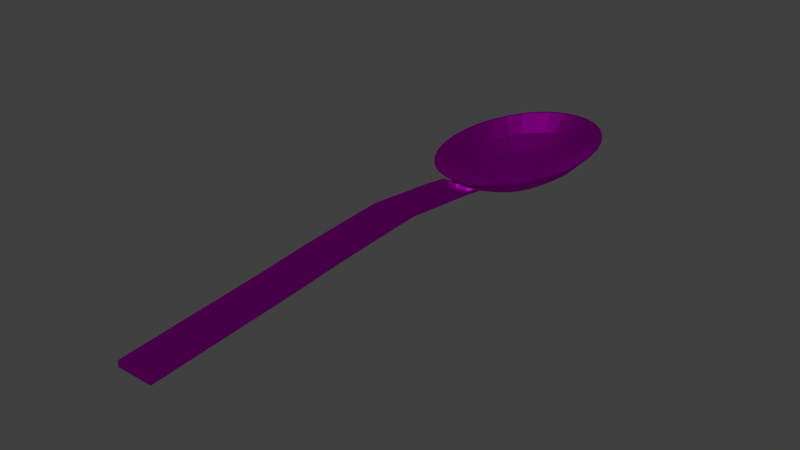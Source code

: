 # Source: mb-Loeffel.blend  (saved by Blender 2.76.0; exported with 4.5.12 LTS)
import bpy
from mathutils import Matrix  # noqa: F401  (used for matrix-valued properties, if any)

bpy.ops.wm.read_factory_settings(use_empty=True)
scene = bpy.context.scene
scene.name = 'Scene'

# ---- collections
col_collection_1 = bpy.data.collections.new('Collection 1'); scene.collection.children.link(col_collection_1)

# ---- images (referenced by path relative to the original .blend; pixels are not part of the script)
import os
ASSET_DIR = os.environ.get("B2B_ASSET_DIR", "")  # directory of the original .blend (textures are referenced by path, not embedded)
HERE = os.path.dirname(os.path.abspath(__file__))  # packed textures are extracted next to this script under _unpacked/

def load_image(name, relpath, width, height, colorspace="sRGB"):
    """Load a texture the original file referenced (path relative to the .blend, or extracted next to this script)."""
    p = next((c for c in (os.path.join(HERE, relpath), os.path.join(ASSET_DIR, relpath)) if relpath and os.path.exists(c)), "")
    if p:
        img = bpy.data.images.load(p, check_existing=True)
        img.name = name
    else:  # same state as the original file: an image datablock whose file is absent (Cycles renders it pink)
        img = bpy.data.images.new(name, width, height)
        img.source = "FILE"
        img.filepath = "//" + (relpath or name)
    img.colorspace_settings.name = colorspace
    return img
img_mb_loeffelmesser_jpg = load_image('mb-LoeffelMesser.jpg', 'mb-LoeffelMesser.jpg', 1024, 1024, 'sRGB')

# ---- materials (node trees are filled in below, after node groups)
mat_material_002 = bpy.data.materials.new('Material.002')
mat_material_002.alpha_threshold = 0.0
mat_material_002.roughness = 0.5

# ---- material node trees
mat_material_002.use_nodes = True; mat_material_002.node_tree.nodes.clear()
_N = mat_material_002.node_tree.nodes; _L = mat_material_002.node_tree.links
n0 = _N.new('ShaderNodeOutputMaterial'); n0.name = 'Material Output'; n0.location = (300, 300)
n1 = _N.new('ShaderNodeBsdfAnisotropic'); n1.name = 'Glossy BSDF'; n1.location = (10, 300)
n1.distribution = 'GGX'
n1.inputs[1].default_value = 0.3162
n2 = _N.new('ShaderNodeTexImage'); n2.name = 'Image Texture'; n2.location = (-180, 300)
n2.width = 140
n2.image = img_mb_loeffelmesser_jpg
_L.new(n1.outputs[0], n0.inputs[0])
_L.new(n2.outputs[0], n1.inputs[0])
n0.is_active_output = True

# ---- world
world_world = bpy.data.worlds.new('World'); scene.world = world_world
world_world.color = (0.05088, 0.05088, 0.05088)
world_world.use_sun_shadow = False
world_world.sun_shadow_jitter_overblur = 0.0
world_world.cycles.sampling_method = 'MANUAL'
world_world.cycles.sample_map_resolution = 256

# ---- meshes
me_cube = bpy.data.meshes.new('Cube')
me_cube.from_pydata([(-1.0, -1.0, -1.0), (-1.0, -1.0, 1.0), (-1.0, 0.9262, 1.937), (-1.0, 0.8631, 3.937), (1.0, -1.0, -1.0), (1.0, -1.0, 1.0), (1.0, 0.9262, 1.937), (1.0, 0.8631, 3.937), (-1.0, 0.6101, 6.08), (-1.0, 0.6719, 4.08), (1.0, 0.6101, 6.08), (1.0, 0.6719, 4.08), (-1.0, 0.4331, 5.709), (-1.0, 0.1942, 4.825), (-1.0, -0.04461, 3.771), (-1.0, -0.2835, 2.365), (-1.0, -0.5223, 1.243), (-1.0, -0.7612, 0.1216), (1.0, 0.38, 7.709), (1.0, 0.15, 6.825), (1.0, -0.07997, 5.771), (1.0, -0.31, 4.365), (1.0, -0.54, 3.243), (1.0, -0.77, 2.122), (-1.0, -0.77, 2.122), (-1.0, -0.54, 3.243), (-1.0, -0.31, 4.365), (-1.0, -0.07997, 5.771), (-1.0, 0.15, 6.825), (-1.0, 0.38, 7.709), (1.0, -0.7612, 0.1216), (1.0, -0.5223, 1.243), (1.0, -0.2835, 2.365), (1.0, -0.04461, 3.771), (1.0, 0.1942, 4.825), (1.0, 0.4331, 5.709), (-1.0, 0.7289, 5.299), (1.0, 0.7913, 3.299), (-1.0, 0.7913, 3.299), (1.0, 0.7289, 5.299), (-3.924, 1.372, 5.327), (-3.097, 1.372, 0.04869), (-2.155, 1.372, -3.873), (-1.132, 1.372, -6.289), (-3.85, 1.475, 5.327), (-3.039, 1.453, 0.04869), (-2.115, 1.428, -3.873), (-1.112, 1.4, -6.289), (-3.63, 1.575, 5.327), (-2.867, 1.531, 0.04869), (-1.996, 1.481, -3.873), (-1.051, 1.428, -6.289), (-3.274, 1.666, 5.327), (-2.587, 1.603, 0.04869), (-1.803, 1.531, -3.873), (-0.9529, 1.453, -6.289), (-2.794, 1.747, 5.327), (-2.21, 1.666, 0.04869), (-1.544, 1.575, -3.873), (-0.8206, 1.475, -6.289), (-2.21, 1.813, 5.327), (-1.751, 1.718, 0.04869), (-1.228, 1.61, -3.873), (-0.6594, 1.493, -6.289), (-1.544, 1.862, 5.327), (-1.228, 1.757, 0.04869), (-0.8669, 1.637, -3.873), (-0.4756, 1.507, -6.289), (-0.8206, 1.892, 5.327), (-0.6594, 1.78, 0.04869), (-0.4756, 1.653, -3.873), (-0.276, 1.515, -6.289), (-0.06853, 1.902, 5.327), (-0.06853, 1.788, 0.04869), (-0.06853, 1.659, -3.873), (-0.06853, 1.518, -6.289), (0.6836, 1.892, 5.327), (0.5224, 1.78, 0.04869), (0.3385, 1.653, -3.873), (0.139, 1.515, -6.289), (1.407, 1.862, 5.327), (1.091, 1.757, 0.04869), (0.7299, 1.637, -3.873), (0.3385, 1.507, -6.289), (2.073, 1.813, 5.327), (1.614, 1.718, 0.04869), (1.091, 1.61, -3.873), (0.5224, 1.493, -6.289), (2.657, 1.747, 5.327), (2.073, 1.666, 0.04869), (1.407, 1.575, -3.873), (0.6836, 1.475, -6.289), (3.137, 1.666, 5.327), (2.45, 1.603, 0.04869), (1.666, 1.531, -3.873), (0.8158, 1.453, -6.289), (3.493, 1.575, 5.327), (2.73, 1.531, 0.04869), (1.859, 1.481, -3.873), (0.9141, 1.428, -6.289), (3.712, 1.475, 5.327), (2.902, 1.453, 0.04869), (1.978, 1.428, -3.873), (0.9746, 1.4, -6.289), (3.787, 1.372, 5.327), (2.96, 1.372, 0.04869), (2.018, 1.372, -3.873), (0.9951, 1.372, -6.289), (3.712, 1.268, 5.327), (2.902, 1.29, 0.04869), (1.978, 1.316, -3.873), (0.9746, 1.343, -6.289), (3.493, 1.169, 5.327), (2.73, 1.212, 0.04869), (1.859, 1.262, -3.873), (0.9141, 1.316, -6.289), (3.137, 1.077, 5.327), (2.45, 1.14, 0.04869), (1.666, 1.212, -3.873), (0.8158, 1.29, -6.289), (2.657, 0.9967, 5.327), (2.073, 1.077, 0.04869), (1.407, 1.169, -3.873), (0.6836, 1.268, -6.289), (2.073, 0.9307, 5.327), (1.614, 1.025, 0.04869), (1.091, 1.133, -3.873), (0.5224, 1.25, -6.289), (-0.06853, 1.372, -7.104), (1.407, 0.8817, 5.327), (1.091, 0.9867, 0.04869), (0.7299, 1.107, -3.873), (0.3385, 1.236, -6.289), (0.6836, 0.8516, 5.327), (0.5224, 0.963, 0.04869), (0.3385, 1.09, -3.873), (0.139, 1.228, -6.289), (-0.06853, 0.8414, 5.327), (-0.06853, 0.955, 0.04869), (-0.06853, 1.085, -3.873), (-0.06853, 1.225, -6.289), (-0.8206, 0.8516, 5.327), (-0.6594, 0.963, 0.04869), (-0.4756, 1.09, -3.873), (-0.276, 1.228, -6.289), (-1.544, 0.8817, 5.327), (-1.228, 0.9867, 0.04869), (-0.8669, 1.107, -3.873), (-0.4756, 1.236, -6.289), (-2.21, 0.9307, 5.327), (-1.751, 1.025, 0.04869), (-1.228, 1.133, -3.873), (-0.6594, 1.25, -6.289), (-2.794, 0.9967, 5.327), (-2.21, 1.077, 0.04869), (-1.544, 1.169, -3.873), (-0.8206, 1.268, -6.289), (-3.274, 1.077, 5.327), (-2.587, 1.14, 0.04869), (-1.803, 1.212, -3.873), (-0.9529, 1.29, -6.289), (-3.63, 1.169, 5.327), (-2.867, 1.212, 0.04869), (-1.996, 1.262, -3.873), (-1.051, 1.316, -6.289), (-3.85, 1.268, 5.327), (-3.039, 1.29, 0.04869), (-2.115, 1.316, -3.873), (-1.112, 1.343, -6.289), (-3.794, 1.372, 5.444), (-2.996, 1.372, 0.3425), (-2.085, 1.372, -3.448), (-1.097, 1.372, -5.783), (-3.723, 1.472, 5.444), (-2.94, 1.45, 0.3425), (-2.046, 1.426, -3.448), (-1.077, 1.399, -5.783), (-3.511, 1.568, 5.444), (-2.773, 1.526, 0.3425), (-1.932, 1.478, -3.448), (-1.018, 1.426, -5.783), (-3.167, 1.656, 5.444), (-2.503, 1.595, 0.3425), (-1.745, 1.526, -3.448), (-0.9233, 1.45, -5.783), (-2.703, 1.734, 5.444), (-2.139, 1.656, 0.3425), (-1.494, 1.568, -3.448), (-0.7954, 1.472, -5.783), (-2.139, 1.798, 5.444), (-1.695, 1.706, 0.3425), (-1.189, 1.602, -3.448), (-0.6396, 1.489, -5.783), (-1.494, 1.845, 5.444), (-1.189, 1.744, 0.3425), (-0.8402, 1.628, -3.448), (-0.4619, 1.502, -5.783), (-0.7954, 1.874, 5.444), (-0.6396, 1.767, 0.3425), (-0.4619, 1.644, -3.448), (-0.2691, 1.51, -5.783), (-0.06853, 1.884, 5.444), (-0.06853, 1.774, 0.3425), (-0.06853, 1.649, -3.448), (-0.06853, 1.513, -5.783), (0.6584, 1.874, 5.444), (0.5026, 1.767, 0.3425), (0.3249, 1.644, -3.448), (0.132, 1.51, -5.783), (1.357, 1.845, 5.444), (1.052, 1.744, 0.3425), (0.7031, 1.628, -3.448), (0.3249, 1.502, -5.783), (2.001, 1.798, 5.444), (1.558, 1.706, 0.3425), (1.052, 1.602, -3.448), (0.5026, 1.489, -5.783), (2.566, 1.734, 5.444), (2.001, 1.656, 0.3425), (1.357, 1.568, -3.448), (0.6584, 1.472, -5.783), (3.029, 1.656, 5.444), (2.366, 1.595, 0.3425), (1.608, 1.526, -3.448), (0.7862, 1.45, -5.783), (3.374, 1.568, 5.444), (2.636, 1.526, 0.3425), (1.794, 1.478, -3.448), (0.8812, 1.426, -5.783), (3.586, 1.472, 5.444), (2.803, 1.45, 0.3425), (1.909, 1.426, -3.448), (0.9397, 1.399, -5.783), (3.657, 1.372, 5.444), (2.859, 1.372, 0.3425), (1.948, 1.372, -3.448), (0.9595, 1.372, -5.783), (3.586, 1.272, 5.444), (2.803, 1.293, 0.3425), (1.909, 1.318, -3.448), (0.9397, 1.344, -5.783), (3.374, 1.176, 5.444), (2.636, 1.218, 0.3425), (1.794, 1.266, -3.448), (0.8812, 1.318, -5.783), (3.029, 1.087, 5.444), (2.366, 1.148, 0.3425), (1.608, 1.218, -3.448), (0.7862, 1.293, -5.783), (2.566, 1.009, 5.444), (2.001, 1.087, 0.3425), (1.357, 1.176, -3.448), (0.6584, 1.272, -5.783), (2.001, 0.9455, 5.444), (1.558, 1.037, 0.3425), (1.052, 1.141, -3.448), (0.5026, 1.254, -5.783), (-0.06853, 1.372, -6.571), (1.357, 0.8981, 5.444), (1.052, 0.9996, 0.3425), (0.7031, 1.115, -3.448), (0.3249, 1.241, -5.783), (0.6584, 0.869, 5.444), (0.5026, 0.9767, 0.3425), (0.3249, 1.1, -3.448), (0.132, 1.233, -5.783), (-0.06853, 0.8591, 5.444), (-0.06853, 0.969, 0.3425), (-0.06853, 1.094, -3.448), (-0.06853, 1.23, -5.783), (-0.7954, 0.869, 5.444), (-0.6396, 0.9767, 0.3425), (-0.4619, 1.1, -3.448), (-0.2691, 1.233, -5.783), (-1.494, 0.8981, 5.444), (-1.189, 0.9996, 0.3425), (-0.8402, 1.115, -3.448), (-0.4619, 1.241, -5.783), (-2.139, 0.9455, 5.444), (-1.695, 1.037, 0.3425), (-1.189, 1.141, -3.448), (-0.6396, 1.254, -5.783), (-2.703, 1.009, 5.444), (-2.139, 1.087, 0.3425), (-1.494, 1.176, -3.448), (-0.7954, 1.272, -5.783), (-3.167, 1.087, 5.444), (-2.503, 1.148, 0.3425), (-1.745, 1.218, -3.448), (-0.9233, 1.293, -5.783), (-3.511, 1.176, 5.444), (-2.773, 1.218, 0.3425), (-1.932, 1.266, -3.448), (-1.018, 1.318, -5.783), (-3.723, 1.272, 5.444), (-2.94, 1.293, 0.3425), (-2.046, 1.318, -3.448), (-1.077, 1.344, -5.783)], [], [(36, 3, 2, 38), (3, 7, 6, 2), (23, 5, 4, 30), (5, 1, 0, 4), (38, 2, 6, 37), (39, 7, 3, 36), (18, 10, 8, 29), (12, 9, 11, 35), (39, 10, 11, 37), (29, 8, 9, 12), (1, 24, 17, 0), (24, 25, 16, 17), (25, 26, 15, 16), (26, 27, 14, 15), (27, 28, 13, 14), (28, 29, 12, 13), (0, 17, 30, 4), (17, 16, 31, 30), (16, 15, 32, 31), (15, 14, 33, 32), (14, 13, 34, 33), (13, 12, 35, 34), (5, 23, 24, 1), (23, 22, 25, 24), (22, 21, 26, 25), (21, 20, 27, 26), (20, 19, 28, 27), (19, 18, 29, 28), (10, 18, 35, 11), (18, 19, 34, 35), (19, 20, 33, 34), (20, 21, 32, 33), (21, 22, 31, 32), (22, 23, 30, 31), (7, 39, 37, 6), (10, 39, 36, 8), (9, 38, 37, 11), (8, 36, 38, 9), (41, 45, 44, 40), (42, 46, 45, 41), (43, 47, 46, 42), (45, 49, 48, 44), (46, 50, 49, 45), (47, 51, 50, 46), (50, 54, 53, 49), (51, 55, 54, 50), (49, 53, 52, 48), (53, 57, 56, 52), (54, 58, 57, 53), (55, 59, 58, 54), (59, 63, 62, 58), (57, 61, 60, 56), (58, 62, 61, 57), (61, 65, 64, 60), (62, 66, 65, 61), (63, 67, 66, 62), (67, 71, 70, 66), (65, 69, 68, 64), (66, 70, 69, 65), (69, 73, 72, 68), (70, 74, 73, 69), (71, 75, 74, 70), (73, 77, 76, 72), (74, 78, 77, 73), (75, 79, 78, 74), (77, 81, 80, 76), (78, 82, 81, 77), (79, 83, 82, 78), (81, 85, 84, 80), (82, 86, 85, 81), (83, 87, 86, 82), (85, 89, 88, 84), (86, 90, 89, 85), (87, 91, 90, 86), (89, 93, 92, 88), (90, 94, 93, 89), (91, 95, 94, 90), (94, 98, 97, 93), (95, 99, 98, 94), (93, 97, 96, 92), (97, 101, 100, 96), (98, 102, 101, 97), (99, 103, 102, 98), (102, 106, 105, 101), (103, 107, 106, 102), (101, 105, 104, 100), (105, 109, 108, 104), (106, 110, 109, 105), (107, 111, 110, 106), (111, 115, 114, 110), (109, 113, 112, 108), (110, 114, 113, 109), (113, 117, 116, 112), (114, 118, 117, 113), (115, 119, 118, 114), (117, 121, 120, 116), (118, 122, 121, 117), (119, 123, 122, 118), (121, 125, 124, 120), (122, 126, 125, 121), (123, 127, 126, 122), (125, 130, 129, 124), (126, 131, 130, 125), (127, 132, 131, 126), (130, 134, 133, 129), (131, 135, 134, 130), (132, 136, 135, 131), (134, 138, 137, 133), (135, 139, 138, 134), (136, 140, 139, 135), (138, 142, 141, 137), (139, 143, 142, 138), (140, 144, 143, 139), (142, 146, 145, 141), (143, 147, 146, 142), (144, 148, 147, 143), (147, 151, 150, 146), (148, 152, 151, 147), (146, 150, 149, 145), (150, 154, 153, 149), (151, 155, 154, 150), (152, 156, 155, 151), (156, 160, 159, 155), (154, 158, 157, 153), (155, 159, 158, 154), (158, 162, 161, 157), (159, 163, 162, 158), (160, 164, 163, 159), (164, 168, 167, 163), (162, 166, 165, 161), (163, 167, 166, 162), (128, 47, 43), (128, 51, 47), (128, 55, 51), (128, 59, 55), (128, 63, 59), (128, 67, 63), (128, 71, 67), (128, 75, 71), (128, 79, 75), (128, 83, 79), (128, 87, 83), (128, 91, 87), (128, 95, 91), (128, 99, 95), (128, 103, 99), (128, 107, 103), (128, 111, 107), (128, 115, 111), (128, 119, 115), (128, 123, 119), (128, 127, 123), (128, 132, 127), (128, 136, 132), (128, 140, 136), (128, 144, 140), (128, 148, 144), (128, 152, 148), (128, 156, 152), (128, 160, 156), (128, 164, 160), (128, 168, 164), (166, 41, 40, 165), (167, 42, 41, 166), (168, 43, 42, 167), (128, 43, 168), (170, 169, 173, 174), (171, 170, 174, 175), (172, 171, 175, 176), (174, 173, 177, 178), (175, 174, 178, 179), (176, 175, 179, 180), (179, 178, 182, 183), (180, 179, 183, 184), (178, 177, 181, 182), (182, 181, 185, 186), (183, 182, 186, 187), (184, 183, 187, 188), (188, 187, 191, 192), (186, 185, 189, 190), (187, 186, 190, 191), (190, 189, 193, 194), (191, 190, 194, 195), (192, 191, 195, 196), (196, 195, 199, 200), (194, 193, 197, 198), (195, 194, 198, 199), (198, 197, 201, 202), (199, 198, 202, 203), (200, 199, 203, 204), (202, 201, 205, 206), (203, 202, 206, 207), (204, 203, 207, 208), (206, 205, 209, 210), (207, 206, 210, 211), (208, 207, 211, 212), (210, 209, 213, 214), (211, 210, 214, 215), (212, 211, 215, 216), (214, 213, 217, 218), (215, 214, 218, 219), (216, 215, 219, 220), (218, 217, 221, 222), (219, 218, 222, 223), (220, 219, 223, 224), (223, 222, 226, 227), (224, 223, 227, 228), (222, 221, 225, 226), (226, 225, 229, 230), (227, 226, 230, 231), (228, 227, 231, 232), (231, 230, 234, 235), (232, 231, 235, 236), (230, 229, 233, 234), (234, 233, 237, 238), (235, 234, 238, 239), (236, 235, 239, 240), (240, 239, 243, 244), (238, 237, 241, 242), (239, 238, 242, 243), (242, 241, 245, 246), (243, 242, 246, 247), (244, 243, 247, 248), (246, 245, 249, 250), (247, 246, 250, 251), (248, 247, 251, 252), (250, 249, 253, 254), (251, 250, 254, 255), (252, 251, 255, 256), (254, 253, 258, 259), (255, 254, 259, 260), (256, 255, 260, 261), (259, 258, 262, 263), (260, 259, 263, 264), (261, 260, 264, 265), (263, 262, 266, 267), (264, 263, 267, 268), (265, 264, 268, 269), (267, 266, 270, 271), (268, 267, 271, 272), (269, 268, 272, 273), (271, 270, 274, 275), (272, 271, 275, 276), (273, 272, 276, 277), (276, 275, 279, 280), (277, 276, 280, 281), (275, 274, 278, 279), (279, 278, 282, 283), (280, 279, 283, 284), (281, 280, 284, 285), (285, 284, 288, 289), (283, 282, 286, 287), (284, 283, 287, 288), (287, 286, 290, 291), (288, 287, 291, 292), (289, 288, 292, 293), (293, 292, 296, 297), (291, 290, 294, 295), (292, 291, 295, 296), (257, 172, 176), (257, 176, 180), (257, 180, 184), (257, 184, 188), (257, 188, 192), (257, 192, 196), (257, 196, 200), (257, 200, 204), (257, 204, 208), (257, 208, 212), (257, 212, 216), (257, 216, 220), (257, 220, 224), (257, 224, 228), (257, 228, 232), (257, 232, 236), (257, 236, 240), (257, 240, 244), (257, 244, 248), (257, 248, 252), (257, 252, 256), (257, 256, 261), (257, 261, 265), (257, 265, 269), (257, 269, 273), (257, 273, 277), (257, 277, 281), (257, 281, 285), (257, 285, 289), (257, 289, 293), (257, 293, 297), (295, 294, 169, 170), (296, 295, 170, 171), (297, 296, 171, 172), (257, 297, 172), (165, 40, 169, 294), (104, 108, 237, 233), (112, 116, 245, 241), (120, 124, 253, 249), (44, 48, 177, 173), (52, 56, 185, 181), (60, 64, 193, 189), (129, 133, 262, 258), (68, 72, 201, 197), (137, 141, 270, 266), (76, 80, 209, 205), (84, 88, 217, 213), (153, 157, 286, 282), (145, 149, 278, 274), (161, 165, 294, 290), (116, 120, 249, 245), (40, 44, 173, 169), (92, 96, 225, 221), (108, 112, 241, 237), (100, 104, 233, 229), (133, 137, 266, 262), (124, 129, 258, 253), (141, 145, 274, 270), (149, 153, 282, 278), (157, 161, 290, 286), (80, 84, 213, 209), (56, 60, 189, 185), (72, 76, 205, 201), (88, 92, 221, 217), (48, 52, 181, 177), (64, 68, 197, 193), (96, 100, 229, 225)])
me_cube.materials.append(mat_material_002)
me_cube.use_remesh_preserve_volume = False
me_cube.use_remesh_preserve_attributes = False
me_cube.use_mirror_vertex_groups = False
me_cube.update()

# ---- objects
ob_cube_001 = bpy.data.objects.new('Cube.001', me_cube)

# ---- transforms, parenting, visibility, modifiers, constraints
ob_cube_001.location = (0.01325, -3.008, 6.645)
ob_cube_001.scale = (0.1934, 2.193, 0.03183)
ob_cube_001.lineart.crease_threshold = 0.0

# ---- collection membership
col_collection_1.objects.link(ob_cube_001)

# ---- scene / render settings (as saved in the file)
scene.frame_start = 1; scene.frame_end = 250; scene.frame_set(0)
scene.render.engine = 'CYCLES'
scene.render.resolution_percentage = 50
scene.render.dither_intensity = 0.0
scene.cycles.use_denoising = False
scene.cycles.samples = 10
scene.cycles.sampling_pattern = 'TABULATED_SOBOL'
scene.cycles.light_sampling_threshold = 0.0
scene.cycles.use_adaptive_sampling = False
scene.cycles.use_light_tree = False
scene.cycles.blur_glossy = 0.0
scene.cycles.pixel_filter_type = 'GAUSSIAN'
scene.cycles.sample_clamp_indirect = 0.0
scene.view_settings.view_transform = 'Standard'
bpy.context.view_layer.update()

# ---- added for rendering (the .blend has no active camera and no usable light): camera, sun
cam_auto = bpy.data.cameras.new('AutoCamera')
cam_auto.lens = 50.0
cam_auto.sensor_width = 36.0
cam_auto.clip_end = 1000.0
ob_auto_camera = bpy.data.objects.new('AutoCamera', cam_auto)
scene.collection.objects.link(ob_auto_camera)
ob_auto_camera.location = (6.06395, -9.29603, 11.5055)
ob_auto_camera.rotation_euler = (1.09748, -7.21219e-08, 0.694738)
scene.camera = ob_auto_camera
light_auto_sun = bpy.data.lights.new('AutoSun', 'SUN')
light_auto_sun.energy = 3.0
light_auto_sun.angle = 0.0523599
ob_auto_sun = bpy.data.objects.new('AutoSun', light_auto_sun)
scene.collection.objects.link(ob_auto_sun)
ob_auto_sun.rotation_euler = (0.872665, 0.174533, 0.523599)
bpy.context.view_layer.update()
